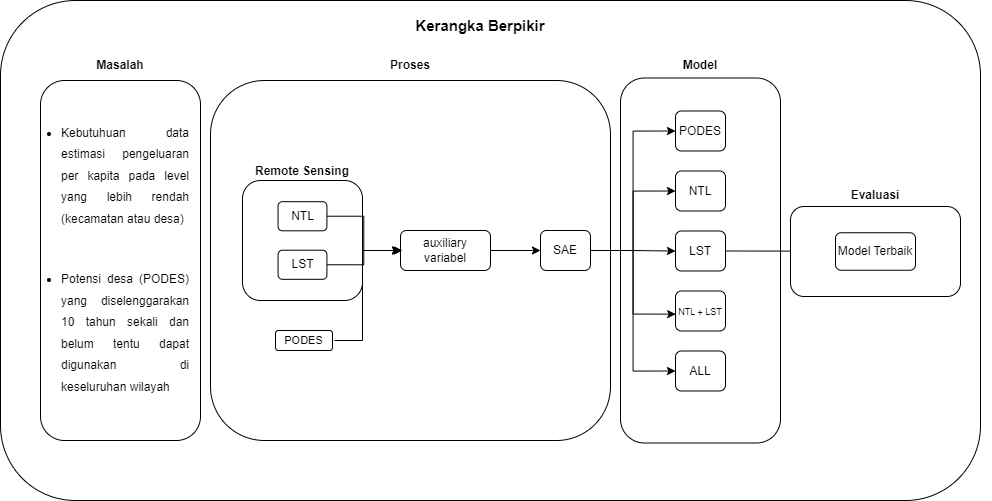

The diagram above was exported from draw.io. Its source (the exported page's mxGraphModel, read from the mxfile embedded in the PNG):
<mxGraphModel dx="2107" dy="646" grid="1" gridSize="10" guides="1" tooltips="1" connect="1" arrows="1" fold="1" page="1" pageScale="1" pageWidth="850" pageHeight="1100" math="0" shadow="0">
  <root>
    <mxCell id="0" />
    <mxCell id="1" parent="0" />
    <mxCell id="vxpn2wSjGCH543r1E31L-67" value="" style="group" vertex="1" connectable="0" parent="1">
      <mxGeometry x="-20" y="130" width="970" height="450" as="geometry" />
    </mxCell>
    <mxCell id="vxpn2wSjGCH543r1E31L-5" value="" style="group" vertex="1" connectable="0" parent="vxpn2wSjGCH543r1E31L-67">
      <mxGeometry width="970" height="450" as="geometry" />
    </mxCell>
    <mxCell id="vxpn2wSjGCH543r1E31L-73" value="" style="rounded=1;whiteSpace=wrap;html=1;" vertex="1" parent="vxpn2wSjGCH543r1E31L-5">
      <mxGeometry x="-20" y="-50" width="980" height="500" as="geometry" />
    </mxCell>
    <mxCell id="vxpn2wSjGCH543r1E31L-1" value="" style="rounded=1;whiteSpace=wrap;html=1;" vertex="1" parent="vxpn2wSjGCH543r1E31L-5">
      <mxGeometry x="20" y="30" width="160" height="360" as="geometry" />
    </mxCell>
    <mxCell id="vxpn2wSjGCH543r1E31L-2" value="&lt;b&gt;Masalah&lt;/b&gt;" style="text;html=1;strokeColor=none;fillColor=none;align=center;verticalAlign=middle;whiteSpace=wrap;rounded=0;movable=0;resizable=0;rotatable=0;deletable=0;editable=0;locked=1;connectable=0;" vertex="1" parent="vxpn2wSjGCH543r1E31L-5">
      <mxGeometry x="70" width="60" height="30" as="geometry" />
    </mxCell>
    <mxCell id="vxpn2wSjGCH543r1E31L-3" value="&lt;ul style=&quot;line-height: 180%;&quot;&gt;&lt;li style=&quot;text-align: justify;&quot;&gt;Kebutuhuan data estimasi pengeluaran per kapita pada level yang lebih rendah (kecamatan atau desa)&amp;nbsp;&lt;/li&gt;&lt;/ul&gt;&lt;div style=&quot;text-align: justify;&quot;&gt;&lt;br&gt;&lt;/div&gt;&lt;ul style=&quot;line-height: 180%;&quot;&gt;&lt;li style=&quot;text-align: justify;&quot;&gt;Potensi desa (PODES) yang diselenggarakan 10 tahun sekali dan belum tentu dapat digunakan di keseluruhan wilayah&lt;/li&gt;&lt;/ul&gt;" style="text;html=1;strokeColor=none;fillColor=none;align=center;verticalAlign=middle;whiteSpace=wrap;rounded=0;" vertex="1" parent="vxpn2wSjGCH543r1E31L-5">
      <mxGeometry y="30" width="170" height="360" as="geometry" />
    </mxCell>
    <mxCell id="vxpn2wSjGCH543r1E31L-17" value="" style="group" vertex="1" connectable="0" parent="vxpn2wSjGCH543r1E31L-67">
      <mxGeometry x="190" y="30" width="590" height="365" as="geometry" />
    </mxCell>
    <mxCell id="vxpn2wSjGCH543r1E31L-6" value="" style="rounded=1;whiteSpace=wrap;html=1;" vertex="1" parent="vxpn2wSjGCH543r1E31L-17">
      <mxGeometry width="400" height="360" as="geometry" />
    </mxCell>
    <mxCell id="vxpn2wSjGCH543r1E31L-16" value="" style="group" vertex="1" connectable="0" parent="vxpn2wSjGCH543r1E31L-17">
      <mxGeometry x="32" y="40" width="173" height="230" as="geometry" />
    </mxCell>
    <mxCell id="vxpn2wSjGCH543r1E31L-11" value="" style="rounded=1;whiteSpace=wrap;html=1;" vertex="1" parent="vxpn2wSjGCH543r1E31L-16">
      <mxGeometry y="60" width="120" height="120" as="geometry" />
    </mxCell>
    <mxCell id="vxpn2wSjGCH543r1E31L-14" value="NTL" style="rounded=1;whiteSpace=wrap;html=1;" vertex="1" parent="vxpn2wSjGCH543r1E31L-16">
      <mxGeometry x="35.56793650793651" y="81.17529411764707" width="48.86321195144725" height="29.117647058823533" as="geometry" />
    </mxCell>
    <mxCell id="vxpn2wSjGCH543r1E31L-27" style="edgeStyle=orthogonalEdgeStyle;rounded=0;orthogonalLoop=1;jettySize=auto;html=1;exitX=1;exitY=0.5;exitDx=0;exitDy=0;" edge="1" parent="vxpn2wSjGCH543r1E31L-16" source="vxpn2wSjGCH543r1E31L-15">
      <mxGeometry relative="1" as="geometry">
        <mxPoint x="158" y="130" as="targetPoint" />
      </mxGeometry>
    </mxCell>
    <mxCell id="vxpn2wSjGCH543r1E31L-15" value="LST" style="rounded=1;whiteSpace=wrap;html=1;" vertex="1" parent="vxpn2wSjGCH543r1E31L-16">
      <mxGeometry x="35.56793650793651" y="129.70470588235295" width="48.86321195144725" height="29.117647058823533" as="geometry" />
    </mxCell>
    <mxCell id="vxpn2wSjGCH543r1E31L-13" value="&lt;b&gt;&lt;font style=&quot;font-size: 12px;&quot;&gt;Remote Sensing&lt;/font&gt;&lt;/b&gt;" style="text;html=1;strokeColor=none;fillColor=none;align=center;verticalAlign=middle;whiteSpace=wrap;rounded=0;" vertex="1" parent="vxpn2wSjGCH543r1E31L-16">
      <mxGeometry x="11.136330532212881" y="36" width="97.7264239028945" height="29.117647058823533" as="geometry" />
    </mxCell>
    <mxCell id="vxpn2wSjGCH543r1E31L-23" value="&lt;font style=&quot;font-size: 11px;&quot;&gt;PODES&lt;/font&gt;" style="rounded=1;whiteSpace=wrap;html=1;" vertex="1" parent="vxpn2wSjGCH543r1E31L-16">
      <mxGeometry x="33" y="210" width="57" height="20" as="geometry" />
    </mxCell>
    <mxCell id="vxpn2wSjGCH543r1E31L-30" style="edgeStyle=orthogonalEdgeStyle;rounded=0;orthogonalLoop=1;jettySize=auto;html=1;exitX=1;exitY=0.5;exitDx=0;exitDy=0;entryX=0;entryY=0.5;entryDx=0;entryDy=0;" edge="1" parent="vxpn2wSjGCH543r1E31L-17" source="vxpn2wSjGCH543r1E31L-8" target="vxpn2wSjGCH543r1E31L-7">
      <mxGeometry relative="1" as="geometry" />
    </mxCell>
    <mxCell id="vxpn2wSjGCH543r1E31L-8" value="auxiliary&lt;br&gt;variabel" style="rounded=1;whiteSpace=wrap;html=1;" vertex="1" parent="vxpn2wSjGCH543r1E31L-17">
      <mxGeometry x="190" y="150" width="90" height="40" as="geometry" />
    </mxCell>
    <mxCell id="vxpn2wSjGCH543r1E31L-26" style="edgeStyle=orthogonalEdgeStyle;rounded=0;orthogonalLoop=1;jettySize=auto;html=1;exitX=1;exitY=0.5;exitDx=0;exitDy=0;entryX=0;entryY=0.5;entryDx=0;entryDy=0;" edge="1" parent="vxpn2wSjGCH543r1E31L-17" source="vxpn2wSjGCH543r1E31L-14" target="vxpn2wSjGCH543r1E31L-8">
      <mxGeometry relative="1" as="geometry" />
    </mxCell>
    <mxCell id="vxpn2wSjGCH543r1E31L-29" style="edgeStyle=orthogonalEdgeStyle;rounded=0;orthogonalLoop=1;jettySize=auto;html=1;exitX=1;exitY=0.5;exitDx=0;exitDy=0;entryX=0;entryY=0.5;entryDx=0;entryDy=0;" edge="1" parent="vxpn2wSjGCH543r1E31L-17">
      <mxGeometry relative="1" as="geometry">
        <mxPoint x="124" y="260" as="sourcePoint" />
        <mxPoint x="192" y="170" as="targetPoint" />
        <Array as="points">
          <mxPoint x="152" y="260" />
          <mxPoint x="152" y="170" />
        </Array>
      </mxGeometry>
    </mxCell>
    <mxCell id="vxpn2wSjGCH543r1E31L-55" style="edgeStyle=orthogonalEdgeStyle;rounded=0;orthogonalLoop=1;jettySize=auto;html=1;exitX=1;exitY=0.5;exitDx=0;exitDy=0;entryX=0;entryY=0.5;entryDx=0;entryDy=0;" edge="1" parent="vxpn2wSjGCH543r1E31L-17" source="vxpn2wSjGCH543r1E31L-7" target="vxpn2wSjGCH543r1E31L-48">
      <mxGeometry relative="1" as="geometry" />
    </mxCell>
    <mxCell id="vxpn2wSjGCH543r1E31L-56" style="edgeStyle=orthogonalEdgeStyle;rounded=0;orthogonalLoop=1;jettySize=auto;html=1;exitX=1;exitY=0.5;exitDx=0;exitDy=0;entryX=0;entryY=0.5;entryDx=0;entryDy=0;" edge="1" parent="vxpn2wSjGCH543r1E31L-17" source="vxpn2wSjGCH543r1E31L-7" target="vxpn2wSjGCH543r1E31L-48">
      <mxGeometry relative="1" as="geometry" />
    </mxCell>
    <mxCell id="vxpn2wSjGCH543r1E31L-57" style="edgeStyle=orthogonalEdgeStyle;rounded=0;orthogonalLoop=1;jettySize=auto;html=1;exitX=1;exitY=0.5;exitDx=0;exitDy=0;entryX=0;entryY=0.5;entryDx=0;entryDy=0;" edge="1" parent="vxpn2wSjGCH543r1E31L-17" source="vxpn2wSjGCH543r1E31L-7" target="vxpn2wSjGCH543r1E31L-47">
      <mxGeometry relative="1" as="geometry" />
    </mxCell>
    <mxCell id="vxpn2wSjGCH543r1E31L-7" value="SAE" style="rounded=1;whiteSpace=wrap;html=1;" vertex="1" parent="vxpn2wSjGCH543r1E31L-17">
      <mxGeometry x="330" y="150" width="50" height="40" as="geometry" />
    </mxCell>
    <mxCell id="vxpn2wSjGCH543r1E31L-52" value="" style="group" vertex="1" connectable="0" parent="vxpn2wSjGCH543r1E31L-17">
      <mxGeometry x="410" y="-2.5" width="160" height="365" as="geometry" />
    </mxCell>
    <mxCell id="vxpn2wSjGCH543r1E31L-46" value="" style="rounded=1;whiteSpace=wrap;html=1;" vertex="1" parent="vxpn2wSjGCH543r1E31L-52">
      <mxGeometry width="160" height="365" as="geometry" />
    </mxCell>
    <mxCell id="vxpn2wSjGCH543r1E31L-47" value="PODES" style="rounded=1;whiteSpace=wrap;html=1;" vertex="1" parent="vxpn2wSjGCH543r1E31L-52">
      <mxGeometry x="55" y="33" width="50" height="40" as="geometry" />
    </mxCell>
    <mxCell id="vxpn2wSjGCH543r1E31L-48" value="NTL" style="rounded=1;whiteSpace=wrap;html=1;" vertex="1" parent="vxpn2wSjGCH543r1E31L-52">
      <mxGeometry x="55" y="93" width="50" height="40" as="geometry" />
    </mxCell>
    <mxCell id="vxpn2wSjGCH543r1E31L-49" value="LST" style="rounded=1;whiteSpace=wrap;html=1;" vertex="1" parent="vxpn2wSjGCH543r1E31L-52">
      <mxGeometry x="55" y="153" width="50" height="40" as="geometry" />
    </mxCell>
    <mxCell id="vxpn2wSjGCH543r1E31L-50" value="&lt;font style=&quot;font-size: 9px;&quot;&gt;NTL + LST&lt;/font&gt;" style="rounded=1;whiteSpace=wrap;html=1;" vertex="1" parent="vxpn2wSjGCH543r1E31L-52">
      <mxGeometry x="55" y="213" width="50" height="40" as="geometry" />
    </mxCell>
    <mxCell id="vxpn2wSjGCH543r1E31L-51" value="&lt;font style=&quot;font-size: 12px;&quot;&gt;ALL&lt;/font&gt;" style="rounded=1;whiteSpace=wrap;html=1;" vertex="1" parent="vxpn2wSjGCH543r1E31L-52">
      <mxGeometry x="55" y="273" width="50" height="40" as="geometry" />
    </mxCell>
    <mxCell id="vxpn2wSjGCH543r1E31L-54" style="edgeStyle=orthogonalEdgeStyle;rounded=0;orthogonalLoop=1;jettySize=auto;html=1;exitX=1;exitY=0.5;exitDx=0;exitDy=0;" edge="1" parent="vxpn2wSjGCH543r1E31L-17" source="vxpn2wSjGCH543r1E31L-7" target="vxpn2wSjGCH543r1E31L-49">
      <mxGeometry relative="1" as="geometry" />
    </mxCell>
    <mxCell id="vxpn2wSjGCH543r1E31L-58" style="edgeStyle=orthogonalEdgeStyle;rounded=0;orthogonalLoop=1;jettySize=auto;html=1;exitX=1;exitY=0.5;exitDx=0;exitDy=0;entryX=0;entryY=0.5;entryDx=0;entryDy=0;" edge="1" parent="vxpn2wSjGCH543r1E31L-17" source="vxpn2wSjGCH543r1E31L-7" target="vxpn2wSjGCH543r1E31L-48">
      <mxGeometry relative="1" as="geometry" />
    </mxCell>
    <mxCell id="vxpn2wSjGCH543r1E31L-59" style="edgeStyle=orthogonalEdgeStyle;rounded=0;orthogonalLoop=1;jettySize=auto;html=1;exitX=1;exitY=0.5;exitDx=0;exitDy=0;entryX=0;entryY=0.5;entryDx=0;entryDy=0;" edge="1" parent="vxpn2wSjGCH543r1E31L-17" source="vxpn2wSjGCH543r1E31L-7" target="vxpn2wSjGCH543r1E31L-47">
      <mxGeometry relative="1" as="geometry" />
    </mxCell>
    <mxCell id="vxpn2wSjGCH543r1E31L-60" style="edgeStyle=orthogonalEdgeStyle;rounded=0;orthogonalLoop=1;jettySize=auto;html=1;exitX=1;exitY=0.5;exitDx=0;exitDy=0;entryX=0.004;entryY=0.578;entryDx=0;entryDy=0;entryPerimeter=0;" edge="1" parent="vxpn2wSjGCH543r1E31L-17" source="vxpn2wSjGCH543r1E31L-7" target="vxpn2wSjGCH543r1E31L-50">
      <mxGeometry relative="1" as="geometry" />
    </mxCell>
    <mxCell id="vxpn2wSjGCH543r1E31L-62" style="edgeStyle=orthogonalEdgeStyle;rounded=0;orthogonalLoop=1;jettySize=auto;html=1;exitX=1;exitY=0.5;exitDx=0;exitDy=0;entryX=0;entryY=0.5;entryDx=0;entryDy=0;" edge="1" parent="vxpn2wSjGCH543r1E31L-17" source="vxpn2wSjGCH543r1E31L-7" target="vxpn2wSjGCH543r1E31L-51">
      <mxGeometry relative="1" as="geometry" />
    </mxCell>
    <mxCell id="vxpn2wSjGCH543r1E31L-63" value="&lt;b&gt;Proses&lt;/b&gt;" style="text;html=1;strokeColor=none;fillColor=none;align=center;verticalAlign=middle;whiteSpace=wrap;rounded=0;" vertex="1" parent="vxpn2wSjGCH543r1E31L-67">
      <mxGeometry x="360" width="60" height="30" as="geometry" />
    </mxCell>
    <mxCell id="vxpn2wSjGCH543r1E31L-66" value="&lt;b&gt;Model&lt;/b&gt;" style="text;html=1;strokeColor=none;fillColor=none;align=center;verticalAlign=middle;whiteSpace=wrap;rounded=0;" vertex="1" parent="vxpn2wSjGCH543r1E31L-67">
      <mxGeometry x="650" width="60" height="30" as="geometry" />
    </mxCell>
    <mxCell id="vxpn2wSjGCH543r1E31L-71" style="edgeStyle=orthogonalEdgeStyle;rounded=0;orthogonalLoop=1;jettySize=auto;html=1;exitX=1;exitY=0.5;exitDx=0;exitDy=0;entryX=0;entryY=0.5;entryDx=0;entryDy=0;" edge="1" parent="1" source="vxpn2wSjGCH543r1E31L-49" target="vxpn2wSjGCH543r1E31L-70">
      <mxGeometry relative="1" as="geometry" />
    </mxCell>
    <mxCell id="vxpn2wSjGCH543r1E31L-72" value="" style="group" vertex="1" connectable="0" parent="1">
      <mxGeometry x="750" y="260" width="170" height="116" as="geometry" />
    </mxCell>
    <mxCell id="vxpn2wSjGCH543r1E31L-68" value="" style="rounded=1;whiteSpace=wrap;html=1;" vertex="1" parent="vxpn2wSjGCH543r1E31L-72">
      <mxGeometry y="26" width="170" height="90" as="geometry" />
    </mxCell>
    <mxCell id="vxpn2wSjGCH543r1E31L-69" value="&lt;b&gt;Evaluasi&lt;/b&gt;" style="text;html=1;strokeColor=none;fillColor=none;align=center;verticalAlign=middle;whiteSpace=wrap;rounded=0;" vertex="1" parent="vxpn2wSjGCH543r1E31L-72">
      <mxGeometry x="55" width="60" height="30" as="geometry" />
    </mxCell>
    <mxCell id="vxpn2wSjGCH543r1E31L-70" value="Model Terbaik" style="rounded=1;whiteSpace=wrap;html=1;" vertex="1" parent="vxpn2wSjGCH543r1E31L-72">
      <mxGeometry x="45" y="52.25" width="80" height="37.5" as="geometry" />
    </mxCell>
    <mxCell id="vxpn2wSjGCH543r1E31L-74" value="&lt;b&gt;&lt;font style=&quot;font-size: 15px;&quot;&gt;Kerangka Berpikir&lt;/font&gt;&lt;/b&gt;" style="text;html=1;strokeColor=none;fillColor=none;align=center;verticalAlign=middle;whiteSpace=wrap;rounded=0;" vertex="1" parent="1">
      <mxGeometry x="370" y="90" width="140" height="30" as="geometry" />
    </mxCell>
  </root>
</mxGraphModel>